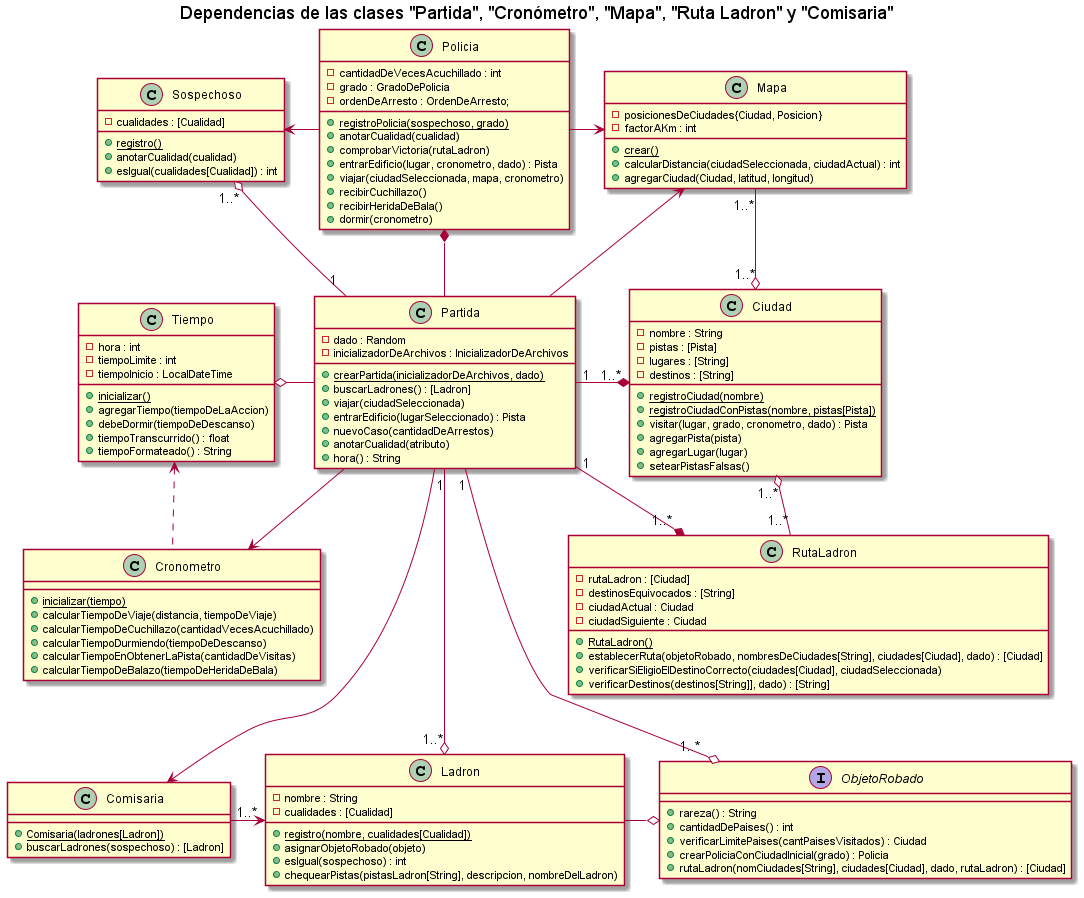

The diagram above was rendered by PlantUML. Its source (embedded in the PNG):
@startuml
title Dependencias de las clases "Partida", "Cronómetro", "Mapa", "Ruta Ladron" y "Comisaria"

class Partida{
    - dado : Random
    - inicializadorDeArchivos : InicializadorDeArchivos
    + {static} crearPartida(inicializadorDeArchivos, dado)
    + buscarLadrones() : [Ladron]
    + viajar(ciudadSeleccionada)
    + entrarEdificio(lugarSeleccionado) : Pista
    + nuevoCaso(cantidadDeArrestos)
    + anotarCualidad(atributo)
    + hora() : String
}
together {
    class Comisaria {
        + {static} Comisaria(ladrones[Ladron])
        + buscarLadrones(sospechoso) : [Ladron]
    }
    class Ladron{
        - nombre : String
        - cualidades : [Cualidad]
        + {static} registro(nombre, cualidades[Cualidad])
        + asignarObjetoRobado(objeto)
        + esIgual(sospechoso) : int
        + chequearPistas(pistasLadron[String], descripcion, nombreDelLadron)
    }
    interface ObjetoRobado{
        + rareza() : String
        + cantidadDePaises() : int
        + verificarLimitePaises(cantPaisesVisitados) : Ciudad
        + crearPoliciaConCiudadInicial(grado) : Policia
        + rutaLadron(nomCiudades[String], ciudades[Ciudad], dado, rutaLadron) : [Ciudad]
    }

}
together {
class Sospechoso{
        - cualidades : [Cualidad]
        + {static} registro()
        + anotarCualidad(cualidad)
        + esIgual(cualidades[Cualidad]) : int
    }
    class Policia{
        - cantidadDeVecesAcuchillado : int
        - grado : GradoDePolicia
        - ordenDeArresto : OrdenDeArresto;
        + {static} registroPolicia(sospechoso, grado)
        + anotarCualidad(cualidad)
        + comprobarVictoria(rutaLadron)
        + entrarEdificio(lugar, cronometro, dado) : Pista
        + viajar(ciudadSeleccionada, mapa, cronometro)
        + recibirCuchillazo()
        + recibirHeridaDeBala()
        + dormir(cronometro)
    }

}
class Tiempo{
    - hora : int
    - tiempoLimite : int
    - tiempoInicio : LocalDateTime
    + {static} inicializar()
    + agregarTiempo(tiempoDeLaAccion)
    + debeDormir(tiempoDeDescanso)
    + tiempoTranscurrido() : float
    + tiempoFormateado() : String
}
class Cronometro {
    + {static} inicializar(tiempo)
    + calcularTiempoDeViaje(distancia, tiempoDeViaje)
    + calcularTiempoDeCuchillazo(cantidadVecesAcuchillado)
    + calcularTiempoDurmiendo(tiempoDeDescanso)
    + calcularTiempoEnObtenerLaPista(cantidadDeVisitas)
    + calcularTiempoDeBalazo(tiempoDeHeridaDeBala)
}

class RutaLadron{
    - rutaLadron : [Ciudad]
    - destinosEquivocados : [String]
    - ciudadActual : Ciudad
    - ciudadSiguiente : Ciudad
    + {static} RutaLadron()
    + establecerRuta(objetoRobado, nombresDeCiudades[String], ciudades[Ciudad], dado) : [Ciudad]
    + verificarSiEligioElDestinoCorrecto(ciudades[Ciudad], ciudadSeleccionada)
    + verificarDestinos(destinos[String]], dado) : [String]
}
class Ciudad{
    - nombre : String
    - pistas : [Pista]
    - lugares : [String]
    - destinos : [String]
    + {static} registroCiudad(nombre)
    + {static} registroCiudadConPistas(nombre, pistas[Pista])
    + visitar(lugar, grado, cronometro, dado) : Pista
    + agregarPista(pista)
    + agregarLugar(lugar)
    + setearPistasFalsas()
}
class Mapa{
    - posicionesDeCiudades{Ciudad, Posicion}
    - factorAKm : int
    + {static} crear()
    + calcularDistancia(ciudadSeleccionada, ciudadActual) : int
    + agregarCiudad(Ciudad, latitud, longitud)
}
/' Parte de arriba '/
Sospechoso <- Policia
Policia -> Mapa
Sospechoso "1..*" o-- "1" Partida
Policia *-- Partida
Mapa <-- Partida

/' Lado Izquierdo y abajo '/
Tiempo o- Partida
Partida --> Cronometro
Tiempo <. Cronometro

/' Lado derecho y abajo'/
Partida "1" -* "1..*" Ciudad
Mapa "1..*" -o "1..*" Ciudad
Partida "1" --* "1..*" RutaLadron
Ciudad "1..*" o-- "1..*" RutaLadron

/' Segundo nivel inferior '/
Partida ---> Comisaria
Partida "1" ---o "1..*" Ladron
Partida "1" ---o "1..*" ObjetoRobado
Comisaria -> "1..*" Ladron
Ladron -o ObjetoRobado




@enduml